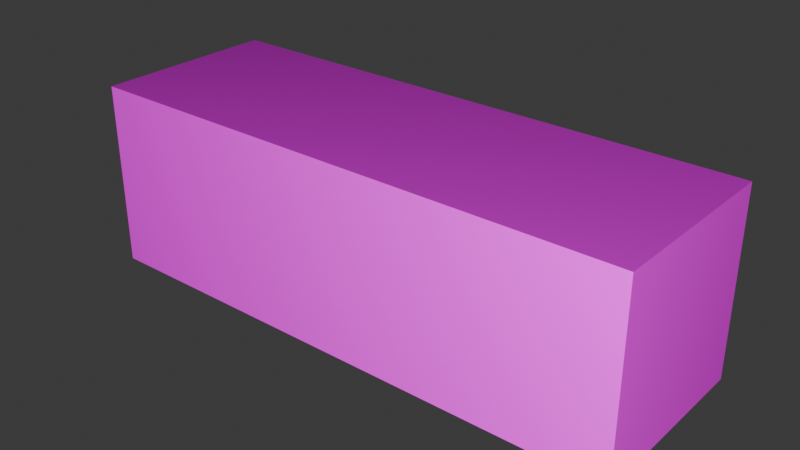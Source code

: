 # Source: shippingCrate_x128.blend  (saved by Blender 4.3.34; exported with 4.5.12 LTS)
import bpy
from mathutils import Matrix  # noqa: F401  (used for matrix-valued properties, if any)

bpy.ops.wm.read_factory_settings(use_empty=True)
scene = bpy.context.scene
scene.name = 'Scene'

# ---- collections
col_collection = bpy.data.collections.new('Collection'); scene.collection.children.link(col_collection)

# ---- images (referenced by path relative to the original .blend; pixels are not part of the script)
import os
ASSET_DIR = os.environ.get("B2B_ASSET_DIR", "")  # directory of the original .blend (textures are referenced by path, not embedded)
HERE = os.path.dirname(os.path.abspath(__file__))  # packed textures are extracted next to this script under _unpacked/

def load_image(name, relpath, width, height, colorspace="sRGB"):
    """Load a texture the original file referenced (path relative to the .blend, or extracted next to this script)."""
    p = next((c for c in (os.path.join(HERE, relpath), os.path.join(ASSET_DIR, relpath)) if relpath and os.path.exists(c)), "")
    if p:
        img = bpy.data.images.load(p, check_existing=True)
        img.name = name
    else:  # same state as the original file: an image datablock whose file is absent (Cycles renders it pink)
        img = bpy.data.images.new(name, width, height)
        img.source = "FILE"
        img.filepath = "//" + (relpath or name)
    img.colorspace_settings.name = colorspace
    return img
img_x128shippingcrate_png = load_image('x128shippingCrate.png', 'x128shippingCrate.png', 1024, 1024, 'sRGB')

# ---- materials (node trees are filled in below, after node groups)
mat_material = bpy.data.materials.new('Material')
mat_material.alpha_threshold = 0.0
mat_material.roughness = 0.5
mat_material.line_color = (0.0, 0.0, 0.0, 1.0)

# ---- material node trees
mat_material.use_nodes = True; mat_material.node_tree.nodes.clear()
_N = mat_material.node_tree.nodes; _L = mat_material.node_tree.links
n0 = _N.new('ShaderNodeOutputMaterial'); n0.name = 'Material Output'; n0.location = (300, 300)
n1 = _N.new('ShaderNodeBsdfPrincipled'); n1.name = 'Principled BSDF'; n1.location = (10, 300)
n1.inputs[1].default_value = 0.5559
n1.inputs[2].default_value = 0.6329
n1.inputs[3].default_value = 1.45
n2 = _N.new('ShaderNodeTexImage'); n2.name = 'Image Texture'; n2.location = (-606, 288)
n2.image = img_x128shippingcrate_png
n2.interpolation = 'Closest'
_L.new(n1.outputs[0], n0.inputs[0])
_L.new(n2.outputs[0], n1.inputs[0])
n0.is_active_output = True

# ---- world
world_world = bpy.data.worlds.new('World'); scene.world = world_world
world_world.use_nodes = True; world_world.node_tree.nodes.clear()
_N = world_world.node_tree.nodes; _L = world_world.node_tree.links
n0 = _N.new('ShaderNodeOutputWorld'); n0.name = 'World Output'; n0.location = (300, 300)
n1 = _N.new('ShaderNodeBackground'); n1.name = 'Background'; n1.location = (10, 300)
n1.inputs[0].default_value = (0.05088, 0.05088, 0.05088, 1.0)
_L.new(n1.outputs[0], n0.inputs[0])
n0.is_active_output = True
world_world.color = (0.05088, 0.05088, 0.05088)
world_world.sun_shadow_jitter_overblur = 0.0

# ---- lights
light_point = bpy.data.lights.new('Point', 'POINT')
light_point.energy = 1.44e+04

# ---- meshes
me_cube = bpy.data.meshes.new('Cube')
me_cube.from_pydata([(1.0, 1.0, 1.0), (1.0, 1.0, -1.0), (1.0, -1.0, 1.0), (1.0, -1.0, -1.0), (-1.0, 1.0, 1.0), (-1.0, 1.0, -1.0), (-1.0, -1.0, 1.0), (-1.0, -1.0, -1.0)], [], [(0, 4, 6, 2), (3, 2, 6, 7), (7, 6, 4, 5), (5, 1, 3, 7), (1, 0, 2, 3), (5, 4, 0, 1)])
_uv = me_cube.uv_layers.new(name='UVMap')
_uv.uv.foreach_set('vector', [0.01073, 0.7192, 0.2607, 0.7192, 0.2607, 0.9692, 0.01073, 0.9692, 0.01217, 0.9753, 0.01137, 0.5587, 0.6722, 0.5598, 0.6672, 0.9757, 0.2921, 0.01833, 0.2935, 0.528, 0.005489, 0.527, 0.004096, 0.01737, 0.4168, 0.7184, 0.6668, 0.7184, 0.6668, 0.9684, 0.4168, 0.9684, 0.2904, 0.01563, 0.2947, 0.5322, 0.007676, 0.5253, 0.008204, 0.02101, 0.9694, 0.06055, 0.9668, 0.4787, 0.3155, 0.478, 0.3108, 0.06747])
me_cube.materials.append(mat_material)
me_cube.use_mirror_vertex_groups = False
me_cube.update()

# ---- objects
ob_cube = bpy.data.objects.new('Cube', me_cube)
ob_point = bpy.data.objects.new('Point', light_point)

# ---- transforms, parenting, visibility, modifiers, constraints
ob_cube.location = (0.0, 0.0, 1.0)
ob_cube.scale = (3.0, 1.0, 1.0)
ob_cube.lock_rotations_4d = False
ob_cube.empty_display_type = 'ARROWS'
ob_cube.lineart.crease_threshold = 0.0
ob_point.location = (7.451, -11.64, 4.984)

# ---- collection membership
col_collection.objects.link(ob_cube)
col_collection.objects.link(ob_point)

# ---- scene / render settings (as saved in the file)
scene.frame_start = 1; scene.frame_end = 250; scene.frame_set(1)
scene.render.engine = 'BLENDER_EEVEE_NEXT'
bpy.context.view_layer.update()

# ---- added for rendering (the .blend has no active camera): camera
cam_auto = bpy.data.cameras.new('AutoCamera')
cam_auto.lens = 50.0
cam_auto.sensor_width = 36.0
cam_auto.clip_end = 1000.0
ob_auto_camera = bpy.data.objects.new('AutoCamera', cam_auto)
scene.collection.objects.link(ob_auto_camera)
ob_auto_camera.location = (6.13725, -7.3647, 5.9098)
ob_auto_camera.rotation_euler = (1.09748, -7.21219e-08, 0.694738)
scene.camera = ob_auto_camera
bpy.context.view_layer.update()
